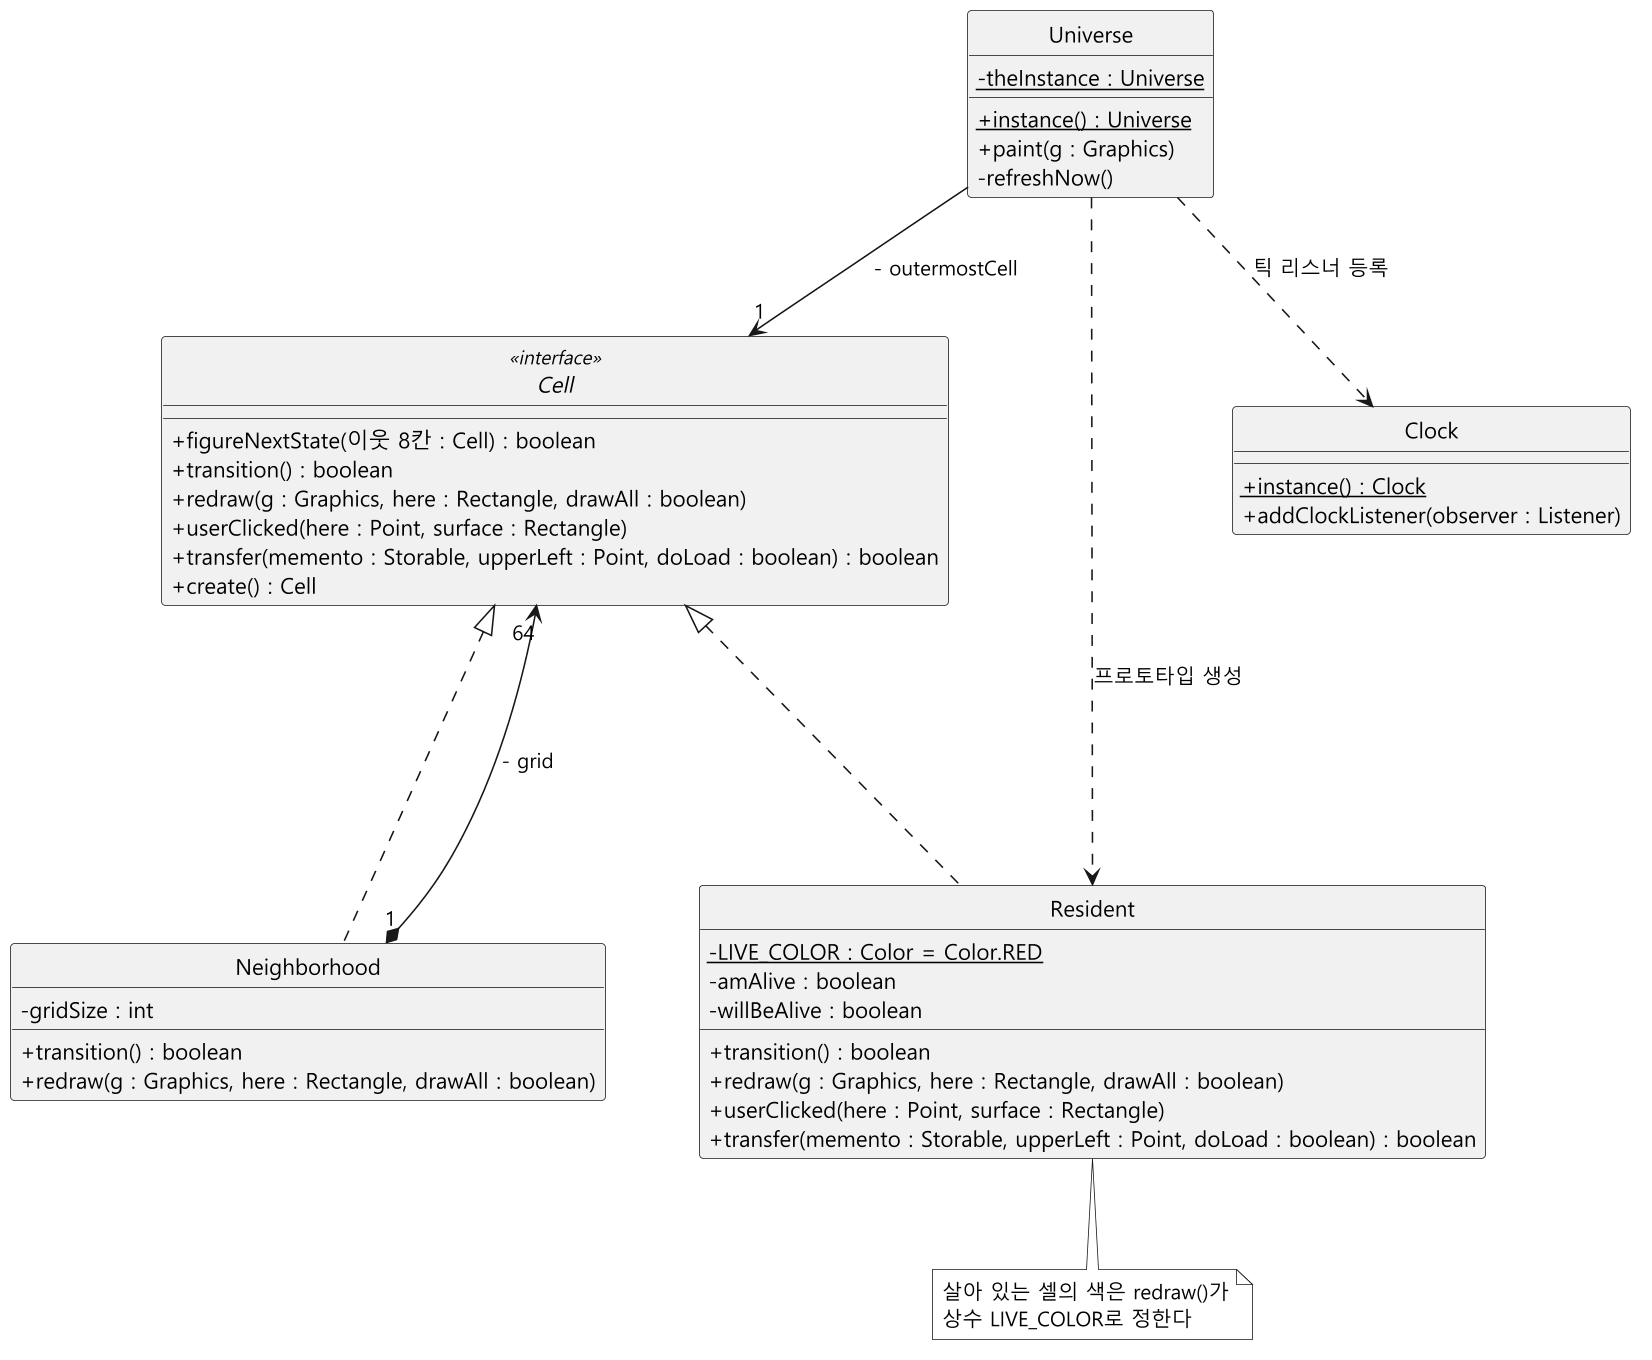

The diagram above was rendered by PlantUML. Its source (embedded in the PNG):
@startuml class-before
skinparam monochrome true
skinparam dpi 150
skinparam shadowing false
skinparam defaultFontName "Malgun Gothic"
skinparam classAttributeIconSize 0
hide circle
skinparam ranksep 70
skinparam nodesep 60

interface Cell <<interface>> {
  + figureNextState(이웃 8칸 : Cell) : boolean
  + transition() : boolean
  + redraw(g : Graphics, here : Rectangle, drawAll : boolean)
  + userClicked(here : Point, surface : Rectangle)
  + transfer(memento : Storable, upperLeft : Point, doLoad : boolean) : boolean
  + create() : Cell
}

class Neighborhood {
  - gridSize : int
  + transition() : boolean
  + redraw(g : Graphics, here : Rectangle, drawAll : boolean)
}

class Resident {
  - {static} LIVE_COLOR : Color = Color.RED
  - amAlive : boolean
  - willBeAlive : boolean
  + transition() : boolean
  + redraw(g : Graphics, here : Rectangle, drawAll : boolean)
  + userClicked(here : Point, surface : Rectangle)
  + transfer(memento : Storable, upperLeft : Point, doLoad : boolean) : boolean
}

class Universe {
  - {static} theInstance : Universe
  + {static} instance() : Universe
  + paint(g : Graphics)
  - refreshNow()
}

class Clock {
  + {static} instance() : Clock
  + addClockListener(observer : Listener)
}

Cell <|... Neighborhood
Cell <|.. Resident
Neighborhood "1" *-up-> "64" Cell : - grid
Neighborhood -[hidden]right- Resident
Universe --> "1" Cell : - outermostCell
Universe ..> Clock : 틱 리스너 등록
Universe ..> Resident : 프로토타입 생성

note bottom of Resident
  살아 있는 셀의 색은 redraw()가
  상수 LIVE_COLOR로 정한다
end note
@enduml